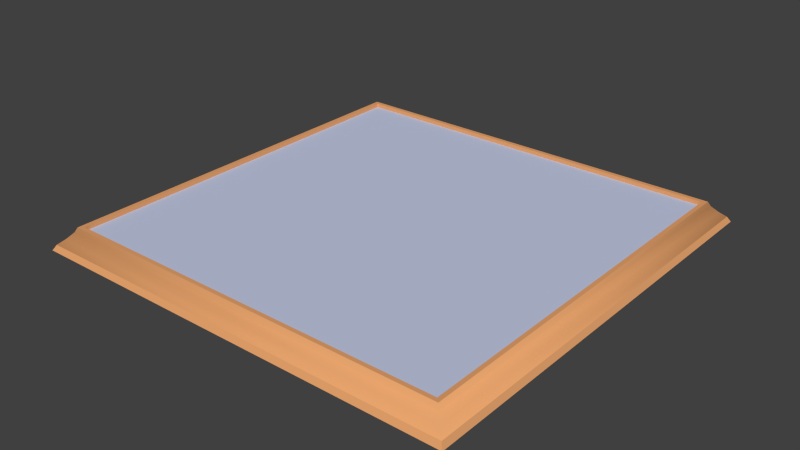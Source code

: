 # Source: board.blend  (saved by Blender 3.5.10; exported with 4.5.12 LTS)
import bpy
from mathutils import Matrix  # noqa: F401  (used for matrix-valued properties, if any)

bpy.ops.wm.read_factory_settings(use_empty=True)
scene = bpy.context.scene
scene.name = 'Scene'

# ---- collections
col_collection_1 = bpy.data.collections.new('Collection 1'); scene.collection.children.link(col_collection_1)

# ---- materials (node trees are filled in below, after node groups)
mat_board_surface = bpy.data.materials.new('Board Surface')
mat_board_surface.alpha_threshold = 0.0
mat_board_surface.use_transparent_shadow = False
mat_board_surface.diffuse_color = (0.551, 0.606, 0.8, 1.0)
mat_board_surface.roughness = 0.5
mat_board_surface.line_color = (0.0, 0.0, 0.0, 1.0)
mat_wood_frame = bpy.data.materials.new('Wood Frame')
mat_wood_frame.alpha_threshold = 0.0
mat_wood_frame.use_transparent_shadow = False
mat_wood_frame.preview_render_type = 'SHADERBALL'
mat_wood_frame.diffuse_color = (0.8, 0.3705, 0.152, 1.0)
mat_wood_frame.specular_color = (1.0, 0.7004, 0.5443)
mat_wood_frame.roughness = 0.5
mat_wood_frame.specular_intensity = 0.1241
mat_wood_frame.line_color = (0.0, 0.0, 0.0, 1.0)

# ---- material node trees

# ---- world
world_world = bpy.data.worlds.new('World'); scene.world = world_world
world_world.color = (0.05088, 0.05088, 0.05088)
world_world.use_sun_shadow = False
world_world.sun_shadow_jitter_overblur = 0.0
world_world.cycles.sampling_method = 'MANUAL'
world_world.cycles.sample_map_resolution = 256

# ---- meshes
me_cube = bpy.data.meshes.new('Cube')
me_cube.from_pydata([(4.44, 0.001474, -4.44), (4.44, 0.001474, 4.44), (-4.44, 0.001474, 4.44), (-4.44, 0.001474, -4.44), (4.086, 0.4428, -4.086), (4.086, 0.4428, 4.086), (-4.086, 0.4428, 4.086), (-4.086, 0.4428, -4.086), (4.134, 0.3468, -4.134), (4.134, 0.3468, 4.134), (-4.134, 0.3468, 4.134), (-4.134, 0.3468, -4.134), (4.377, 0.1104, -4.377), (4.377, 0.1104, 4.377), (-4.377, 0.1104, 4.377), (-4.377, 0.1104, -4.377), (-4.251, 0.2192, -4.251), (-4.251, 0.2192, 4.251), (4.251, 0.2192, 4.251), (4.251, 0.2192, -4.251), (4.0, 0.4428, -4.0), (4.0, 0.4428, 4.0), (-4.0, 0.4428, 4.0), (-4.0, 0.4428, -4.0), (4.0, 0.3622, -4.0), (4.0, 0.3622, 4.0), (-4.0, 0.3622, 4.0), (-4.0, 0.3622, -4.0)], [], [(0, 1, 2, 3), (7, 6, 22, 23), (8, 4, 5, 9), (9, 5, 6, 10), (10, 6, 7, 11), (12, 0, 3, 15), (19, 8, 9, 18), (18, 9, 10, 17), (17, 10, 11, 16), (4, 8, 11, 7), (0, 12, 13, 1), (2, 14, 15, 3), (12, 19, 18, 13), (8, 19, 16, 11), (13, 18, 17, 14), (14, 17, 16, 15), (1, 13, 14, 2), (19, 12, 15, 16), (5, 4, 20, 21), (4, 7, 23, 20), (6, 5, 21, 22), (24, 27, 26, 25), (20, 23, 27, 24), (22, 21, 25, 26), (23, 22, 26, 27), (21, 20, 24, 25)])
me_cube.polygons.foreach_set('use_smooth', [0, 0, 1, 1, 1, 0, 1, 1, 1, 1, 0, 0, 1, 1, 1, 1, 0, 1, 0, 0, 0, 0, 0, 0, 0, 0])
me_cube.polygons.foreach_set('material_index', [1, 1, 1, 1, 1, 1, 1, 1, 1, 1, 1, 1, 1, 1, 1, 1, 1, 1, 1, 1, 1, 0, 1, 1, 1, 1])
_uv = me_cube.uv_layers.new(name='UVMap')
_uv.uv.foreach_set('vector', [0.7076, 0.7298, 0.2702, 0.7076, 0.2924, 0.2702, 0.7298, 0.2924, 0.6421, 0.07682, 0.3289, 0.0717, 0.3295, 0.03571, 0.6023, 0.03571, 0.6768, 0.8853, 0.6711, 0.9283, 0.3579, 0.9232, 0.3448, 0.8778, 0.1147, 0.6768, 0.0717, 0.6711, 0.07682, 0.3579, 0.1222, 0.3448, 0.3232, 0.1147, 0.3289, 0.0717, 0.6421, 0.07682, 0.6552, 0.1222, 0.7683, 0.7113, 0.7076, 0.7298, 0.7298, 0.2924, 0.7861, 0.302, 0.6864, 0.8384, 0.6768, 0.8853, 0.3448, 0.8778, 0.32, 0.8265, 0.1616, 0.6864, 0.1147, 0.6768, 0.1222, 0.3448, 0.1735, 0.32, 0.3136, 0.1616, 0.3232, 0.1147, 0.6552, 0.1222, 0.68, 0.1735, 0.9232, 0.6421, 0.8778, 0.6552, 0.8853, 0.3232, 0.9283, 0.3289, 0.7076, 0.7298, 0.698, 0.7861, 0.2887, 0.7683, 0.2702, 0.7076, 0.2924, 0.2702, 0.302, 0.2139, 0.7113, 0.2317, 0.7298, 0.2924, 0.698, 0.7861, 0.6864, 0.8384, 0.32, 0.8265, 0.2887, 0.7683, 0.8778, 0.6552, 0.8265, 0.68, 0.8384, 0.3136, 0.8853, 0.3232, 0.2139, 0.698, 0.1616, 0.6864, 0.1735, 0.32, 0.2317, 0.2887, 0.302, 0.2139, 0.3136, 0.1616, 0.68, 0.1735, 0.7113, 0.2317, 0.2702, 0.7076, 0.2139, 0.698, 0.2317, 0.2887, 0.2924, 0.2702, 0.8265, 0.68, 0.7683, 0.7113, 0.7861, 0.302, 0.8384, 0.3136, 0.3579, 0.9232, 0.6711, 0.9283, 0.6705, 0.9643, 0.3977, 0.9643, 0.9232, 0.6421, 0.9283, 0.3289, 0.9643, 0.3295, 0.9643, 0.6023, 0.07682, 0.3579, 0.0717, 0.6711, 0.03571, 0.6705, 0.03571, 0.3977, 0.9999, 0.9999, 9.998e-05, 0.9999, 9.998e-05, 9.998e-05, 0.9999, 9.998e-05, 0.9643, 0.6023, 0.9643, 0.3295, 0.9999, 0.3272, 0.9999, 0.6, 0.03571, 0.3977, 0.03571, 0.6705, 9.998e-05, 0.6728, 0.0001006, 0.4, 0.6023, 0.03571, 0.3295, 0.03571, 0.3272, 0.0001001, 0.6, 9.998e-05, 0.3977, 0.9643, 0.6705, 0.9643, 0.6728, 0.9999, 0.4, 0.9999])
me_cube.materials.append(mat_board_surface)
me_cube.materials.append(mat_wood_frame)
me_cube.use_remesh_preserve_volume = False
me_cube.use_remesh_preserve_attributes = False
me_cube.use_mirror_vertex_groups = False
me_cube.update()

# ---- objects
ob_cube = bpy.data.objects.new('Cube', me_cube)

# ---- transforms, parenting, visibility, modifiers, constraints
ob_cube.location = (0.0, 0.0, 0.0)
ob_cube.rotation_euler = (1.571, -0.0, 0.0)
ob_cube.lock_rotations_4d = False
ob_cube.empty_display_type = 'ARROWS'
ob_cube.lineart.crease_threshold = 0.0

# ---- collection membership
col_collection_1.objects.link(ob_cube)

# ---- scene / render settings (as saved in the file)
scene.frame_start = 1; scene.frame_end = 250; scene.frame_set(1)
scene.render.engine = 'BLENDER_EEVEE_NEXT'
scene.render.image_settings.color_mode = 'RGB'
scene.render.image_settings.compression = 90
scene.render.resolution_percentage = 50
scene.render.dither_intensity = 0.0
scene.render.bake_margin = 2
scene.cycles.use_denoising = False
scene.cycles.samples = 10
scene.cycles.sampling_pattern = 'TABULATED_SOBOL'
scene.cycles.light_sampling_threshold = 0.0
scene.cycles.use_adaptive_sampling = False
scene.cycles.use_light_tree = False
scene.cycles.blur_glossy = 0.0
scene.cycles.volume_bounces = 1
scene.cycles.pixel_filter_type = 'GAUSSIAN'
scene.cycles.sample_clamp_indirect = 0.0
scene.view_settings.view_transform = 'Standard'
bpy.context.view_layer.update()

# ---- added for rendering (the .blend has no active camera and no usable light): camera, sun
cam_auto = bpy.data.cameras.new('AutoCamera')
cam_auto.lens = 50.0
cam_auto.sensor_width = 36.0
cam_auto.clip_end = 1000.0
ob_auto_camera = bpy.data.objects.new('AutoCamera', cam_auto)
scene.collection.objects.link(ob_auto_camera)
ob_auto_camera.location = (11.6256, -13.9507, 9.52264)
ob_auto_camera.rotation_euler = (1.09748, -7.21219e-08, 0.694738)
scene.camera = ob_auto_camera
light_auto_sun = bpy.data.lights.new('AutoSun', 'SUN')
light_auto_sun.energy = 3.0
light_auto_sun.angle = 0.0523599
ob_auto_sun = bpy.data.objects.new('AutoSun', light_auto_sun)
scene.collection.objects.link(ob_auto_sun)
ob_auto_sun.rotation_euler = (0.872665, 0.174533, 0.523599)
bpy.context.view_layer.update()
